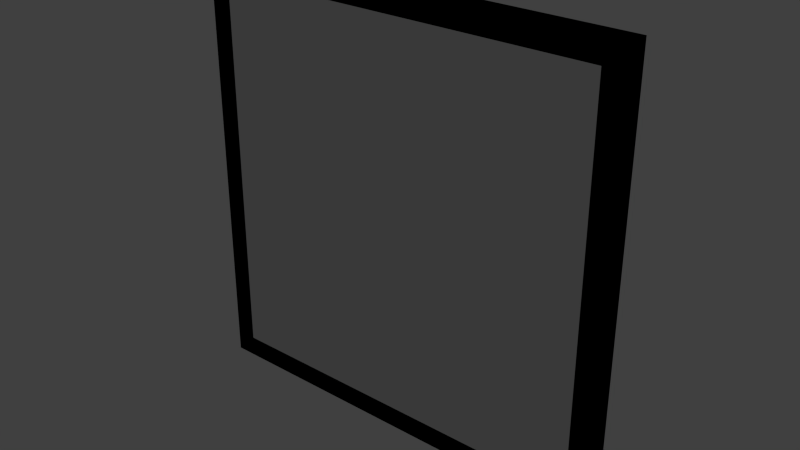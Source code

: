 # Source: v_1x1x1_g_2.blend  (saved by Blender 2.69.0; exported with 4.5.12 LTS)
import bpy
from mathutils import Matrix  # noqa: F401  (used for matrix-valued properties, if any)

bpy.ops.wm.read_factory_settings(use_empty=True)
scene = bpy.context.scene
scene.name = 'Scene'

# ---- collections
col_collection_1 = bpy.data.collections.new('Collection 1'); scene.collection.children.link(col_collection_1)

# ---- materials (node trees are filled in below, after node groups)
mat_material = bpy.data.materials.new('Material')
mat_material.alpha_threshold = 0.0
mat_material.use_transparent_shadow = False
mat_material.roughness = 0.5
mat_material.line_color = (0.0, 0.0, 0.0, 1.0)
mat_material_001 = bpy.data.materials.new('Material.001')
mat_material_001.alpha_threshold = 0.0
mat_material_001.use_transparent_shadow = False
mat_material_001.roughness = 0.5
mat_material_001.line_color = (0.0, 0.0, 0.0, 1.0)

# ---- material node trees

# ---- world
world_world = bpy.data.worlds.new('World'); scene.world = world_world
world_world.color = (0.05088, 0.05088, 0.05088)
world_world.use_sun_shadow = False
world_world.sun_shadow_jitter_overblur = 0.0
world_world.cycles.sampling_method = 'MANUAL'
world_world.cycles.sample_map_resolution = 256

# ---- lights
light_lamp = bpy.data.lights.new('Lamp', 'POINT')
light_lamp.transmission_factor = 0.0
light_lamp.cutoff_distance = 30.0
light_lamp.energy = 100.0
light_lamp.shadow_buffer_clip_start = 1.001
light_lamp.shadow_soft_size = 0.1
light_lamp.shadow_maximum_resolution = 0.006
light_lamp.use_absolute_resolution = True
light_lamp.cycles.use_multiple_importance_sampling = False

# ---- meshes
me_cube_002 = bpy.data.meshes.new('Cube.002')
me_cube_002.from_pydata([(-1.0, -0.1, -1.0), (-1.0, 0.0, -1.0), (1.0, 0.0, -1.0), (1.0, -0.1, -1.0), (-1.0, -0.1, 1.0), (-1.0, 0.0, 1.0), (1.0, 0.0, 1.0), (1.0, -0.1, 1.0)], [], [(4, 5, 1, 0), (5, 6, 2, 1), (6, 7, 3, 2), (7, 4, 0, 3), (0, 1, 2, 3), (7, 6, 5, 4)])
me_cube_002.use_remesh_preserve_volume = False
me_cube_002.use_remesh_preserve_attributes = False
me_cube_002.use_mirror_vertex_groups = False
me_cube_002.update()
me_cube = bpy.data.meshes.new('Cube')
me_cube.from_pydata([(-1.0, -0.1, -1.0), (0.9, -0.1, 0.9), (-0.9, -0.1, 0.9), (1.0, -0.1, -1.0), (-1.0, -0.1, 1.0), (0.9, -0.1, -0.9), (-0.9, -0.1, -0.9), (1.0, -0.1, 1.0), (-1.0, 0.0, -1.0), (1.0, -4.768e-07, -1.0), (-1.0, 4.768e-07, 1.0), (1.0, -3.576e-07, 1.0), (-0.9, 0.0, -0.9), (0.9, -4.768e-07, -0.9), (-0.9, 3.576e-07, 0.9), (0.9, -1.788e-07, 0.9), (-0.9, -0.009891, 0.3593), (0.9, -0.009892, 0.3593), (-0.9, -0.005862, 0.2949), (0.9, -0.005863, 0.2949), (0.9, -0.005863, 0.1449), (0.9, -0.09102, -0.05623), (-0.9, -0.09102, -0.05623), (-0.9, -0.005862, 0.1449), (0.9, -0.009892, 0.2093), (-0.9, -0.009891, 0.2093), (-0.9, -0.09102, 0.09377), (0.9, -0.09102, 0.09377), (-0.9, -0.009891, 0.05934), (0.9, -0.009892, 0.05934), (-0.9, -0.005862, -0.005071), (0.9, -0.005863, -0.005071), (-0.9, -0.09102, 0.2438), (0.9, -0.09102, 0.2438), (-0.9, -0.009891, 0.5093), (0.9, -0.005863, 0.4449), (0.9, -0.009892, 0.5093), (-0.9, -0.005862, 0.4449), (-0.9, -0.09102, 0.3938), (0.9, -0.09102, 0.3938), (-0.9, -0.009891, 0.6593), (0.9, -0.009892, 0.6593), (-0.9, -0.005862, 0.5949), (0.9, -0.005863, 0.5949), (-0.9, -0.09102, 0.5438), (0.9, -0.09102, 0.5438), (-0.9, -0.009891, 0.8093), (0.9, -0.009892, 0.8093), (-0.9, -0.005862, 0.7449), (0.9, -0.005863, 0.7449), (-0.9, -0.09102, 0.6938), (0.9, -0.09102, 0.6938), (-0.9, -0.009891, 0.9593), (0.9, -0.009892, 0.9593), (-0.9, -0.005862, 0.8949), (0.9, -0.005863, 0.8949), (-0.9, -0.09102, 0.8438), (0.9, -0.09102, 0.8438), (-0.9, -0.009891, -0.5407), (0.9, -0.009892, -0.5407), (-0.9, -0.005862, -0.6051), (0.9, -0.005863, -0.6051), (0.9, -0.005863, -0.7551), (0.9, -0.09102, -0.9562), (-0.9, -0.09102, -0.9562), (-0.9, -0.005862, -0.7551), (0.9, -0.009892, -0.6907), (-0.9, -0.009891, -0.6907), (-0.9, -0.09102, -0.8062), (0.9, -0.09102, -0.8062), (-0.9, -0.009891, -0.8407), (0.9, -0.009892, -0.8407), (-0.9, -0.005862, -0.9051), (0.9, -0.005863, -0.9051), (-0.9, -0.09102, -0.6562), (0.9, -0.09102, -0.6562), (-0.9, -0.009891, -0.3907), (0.9, -0.009892, -0.3907), (-0.9, -0.005862, -0.4551), (0.9, -0.005863, -0.4551), (-0.9, -0.09102, -0.5062), (0.9, -0.09102, -0.5062), (-0.9, -0.009891, -0.2407), (0.9, -0.009892, -0.2407), (-0.9, -0.005862, -0.3051), (0.9, -0.005863, -0.3051), (-0.9, -0.09102, -0.3562), (0.9, -0.09102, -0.3562), (-0.9, -0.009891, -0.09066), (0.9, -0.009892, -0.09066), (-0.9, -0.005862, -0.1551), (0.9, -0.005863, -0.1551), (-0.9, -0.09102, -0.2062), (0.9, -0.09102, -0.2062)], [], [(3, 7, 1, 5), (4, 0, 6, 2), (6, 5, 13, 12), (9, 11, 7, 3), (7, 4, 2, 1), (0, 8, 9, 3), (4, 7, 11, 10), (0, 4, 10, 8), (0, 3, 5, 6), (1, 2, 14, 15), (2, 6, 12, 14), (5, 1, 15, 13), (22, 21, 29, 28), (32, 33, 17, 16), (16, 17, 19, 18), (33, 32, 18, 19), (27, 26, 23, 20), (25, 24, 20, 23), (26, 27, 24, 25), (28, 29, 31, 30), (21, 22, 30, 31), (44, 45, 41, 40), (40, 41, 43, 42), (45, 44, 42, 43), (51, 50, 48, 49), (46, 47, 49, 48), (50, 51, 47, 46), (57, 56, 54, 55), (52, 53, 55, 54), (56, 57, 53, 52), (64, 63, 71, 70), (74, 75, 59, 58), (58, 59, 61, 60), (75, 74, 60, 61), (69, 68, 65, 62), (67, 66, 62, 65), (68, 69, 66, 67), (70, 71, 73, 72), (63, 64, 72, 73), (81, 80, 78, 79), (76, 77, 79, 78), (80, 81, 77, 76), (86, 87, 83, 82), (82, 83, 85, 84), (87, 86, 84, 85), (93, 92, 90, 91), (88, 89, 91, 90), (92, 93, 89, 88), (39, 38, 37, 35), (34, 36, 35, 37), (38, 39, 36, 34)])
me_cube.polygons.foreach_set('material_index', [0, 0, 0, 0, 0, 0, 0, 0, 0, 0, 0, 0, 1, 1, 1, 1, 1, 1, 1, 1, 1, 1, 1, 1, 1, 1, 1, 1, 1, 1, 1, 1, 1, 1, 1, 1, 1, 1, 1, 1, 1, 1, 1, 1, 1, 1, 1, 1, 1, 1, 1])
_uv = me_cube.uv_layers.new(name='UVMap')
_uv.uv.foreach_set('vector', [0.2863, 0.02538, 0.2863, 0.424, 0.2664, 0.4041, 0.2664, 0.04531, 0.1559, 0.424, 0.1559, 0.02538, 0.1758, 0.04531, 0.1758, 0.4041, 0.04531, 0.04531, 0.04531, 0.4041, 0.02538, 0.4041, 0.02538, 0.04531, 0.3063, 0.02538, 0.3063, 0.424, 0.2863, 0.424, 0.2863, 0.02538, 0.377, 0.424, 0.377, 0.02538, 0.3969, 0.04531, 0.3969, 0.4041, 0.06524, 0.02538, 0.08517, 0.02538, 0.08517, 0.424, 0.06524, 0.424, 0.377, 0.02538, 0.377, 0.424, 0.357, 0.424, 0.357, 0.02538, 0.1559, 0.02538, 0.1559, 0.424, 0.1359, 0.424, 0.1359, 0.02538, 0.06524, 0.02538, 0.06524, 0.424, 0.04531, 0.4041, 0.04531, 0.04531, 0.3969, 0.4041, 0.3969, 0.04531, 0.4168, 0.04531, 0.4168, 0.4041, 0.1758, 0.4041, 0.1758, 0.04531, 0.1957, 0.04531, 0.1957, 0.4041, 0.2664, 0.04531, 0.2664, 0.4041, 0.2465, 0.4041, 0.2465, 0.04531, 0.1359, 0.8293, 0.4947, 0.8292, 0.4947, 0.8574, 0.1359, 0.8574, 0.4874, 0.3842, 0.4874, 0.02538, 0.5155, 0.02538, 0.5155, 0.3842, 0.5155, 0.3842, 0.5155, 0.02538, 0.5284, 0.02538, 0.5284, 0.3842, 0.4874, 0.02538, 0.4874, 0.3842, 0.4676, 0.3842, 0.4676, 0.02538, 0.6201, 0.3842, 0.6201, 0.02538, 0.6399, 0.02538, 0.6399, 0.3842, 0.592, 0.02538, 0.592, 0.3842, 0.5791, 0.3842, 0.5791, 0.02538, 0.6201, 0.02538, 0.6201, 0.3842, 0.592, 0.3842, 0.592, 0.02538, 0.1359, 0.8574, 0.4947, 0.8574, 0.4947, 0.8703, 0.1359, 0.8703, 0.4947, 0.8292, 0.1359, 0.8293, 0.1359, 0.8094, 0.4947, 0.8094, 0.1359, 0.4946, 0.4947, 0.4946, 0.4947, 0.5227, 0.1359, 0.5227, 0.1359, 0.5227, 0.4947, 0.5227, 0.4947, 0.5356, 0.1359, 0.5356, 0.4947, 0.4946, 0.1359, 0.4946, 0.1359, 0.4748, 0.4947, 0.4748, 0.7317, 0.3842, 0.7317, 0.02538, 0.7515, 0.02538, 0.7515, 0.3842, 0.7036, 0.02538, 0.7036, 0.3842, 0.6907, 0.3842, 0.6907, 0.02538, 0.7317, 0.02538, 0.7317, 0.3842, 0.7036, 0.3842, 0.7036, 0.02538, 0.6201, 0.7937, 0.6201, 0.4349, 0.6399, 0.4349, 0.6399, 0.7937, 0.592, 0.4349, 0.592, 0.7937, 0.5791, 0.7937, 0.5791, 0.4349, 0.6201, 0.4349, 0.6201, 0.7937, 0.592, 0.7937, 0.592, 0.4349, 0.1359, 0.7177, 0.4947, 0.7177, 0.4947, 0.7458, 0.1359, 0.7458, 0.7317, 0.4349, 0.7317, 0.7937, 0.7036, 0.7937, 0.7036, 0.4349, 0.7036, 0.4349, 0.7036, 0.7937, 0.6907, 0.7937, 0.6907, 0.4349, 0.7317, 0.7937, 0.7317, 0.4349, 0.7515, 0.4349, 0.7515, 0.7937, 0.8433, 0.3842, 0.8433, 0.02538, 0.8631, 0.02538, 0.8631, 0.3842, 0.8151, 0.02538, 0.8151, 0.3842, 0.8023, 0.3842, 0.8023, 0.02538, 0.8433, 0.02538, 0.8433, 0.3842, 0.8151, 0.3842, 0.8151, 0.02538, 0.1359, 0.7458, 0.4947, 0.7458, 0.4947, 0.7587, 0.1359, 0.7587, 0.4947, 0.7177, 0.1359, 0.7177, 0.1359, 0.6979, 0.4947, 0.6979, 0.1359, 0.6273, 0.4947, 0.6273, 0.4947, 0.6471, 0.1359, 0.6471, 0.4947, 0.5992, 0.1359, 0.5992, 0.1359, 0.5863, 0.4947, 0.5863, 0.4947, 0.6273, 0.1359, 0.6273, 0.1359, 0.5992, 0.4947, 0.5992, 0.8433, 0.4349, 0.8433, 0.7937, 0.8151, 0.7937, 0.8151, 0.4349, 0.8151, 0.4349, 0.8151, 0.7937, 0.8023, 0.7937, 0.8023, 0.4349, 0.8433, 0.7937, 0.8433, 0.4349, 0.8631, 0.4349, 0.8631, 0.7937, 0.9336, 0.4349, 0.9336, 0.7937, 0.9138, 0.7937, 0.9138, 0.4349, 0.9618, 0.7937, 0.9618, 0.4349, 0.9746, 0.4349, 0.9746, 0.7937, 0.9336, 0.7937, 0.9336, 0.4349, 0.9618, 0.4349, 0.9618, 0.7937, 0.9548, 0.3842, 0.9548, 0.02538, 0.9746, 0.02538, 0.9746, 0.3842, 0.9267, 0.02538, 0.9267, 0.3842, 0.9138, 0.3842, 0.9138, 0.02538, 0.9548, 0.02538, 0.9548, 0.3842, 0.9267, 0.3842, 0.9267, 0.02538])
_uv.active_render = True
_uv = me_cube.uv_layers.new(name='UV coord')
_uv.uv.foreach_set('vector', [0.2863, 0.02538, 0.2863, 0.424, 0.2664, 0.4041, 0.2664, 0.04531, 0.1559, 0.424, 0.1559, 0.02538, 0.1758, 0.04531, 0.1758, 0.4041, 0.04531, 0.04531, 0.04531, 0.4041, 0.02538, 0.4041, 0.02538, 0.04531, 0.3063, 0.02538, 0.3063, 0.424, 0.2863, 0.424, 0.2863, 0.02538, 0.377, 0.424, 0.377, 0.02538, 0.3969, 0.04531, 0.3969, 0.4041, 0.06524, 0.02538, 0.08517, 0.02538, 0.08517, 0.424, 0.06524, 0.424, 0.377, 0.02538, 0.377, 0.424, 0.357, 0.424, 0.357, 0.02538, 0.1559, 0.02538, 0.1559, 0.424, 0.1359, 0.424, 0.1359, 0.02538, 0.06524, 0.02538, 0.06524, 0.424, 0.04531, 0.4041, 0.04531, 0.04531, 0.3969, 0.4041, 0.3969, 0.04531, 0.4168, 0.04531, 0.4168, 0.4041, 0.1758, 0.4041, 0.1758, 0.04531, 0.1957, 0.04531, 0.1957, 0.4041, 0.2664, 0.04531, 0.2664, 0.4041, 0.2465, 0.4041, 0.2465, 0.04531, 0.1359, 0.8293, 0.4947, 0.8292, 0.4947, 0.8574, 0.1359, 0.8574, 0.4874, 0.3842, 0.4874, 0.02538, 0.5155, 0.02538, 0.5155, 0.3842, 0.5155, 0.3842, 0.5155, 0.02538, 0.5284, 0.02538, 0.5284, 0.3842, 0.4874, 0.02538, 0.4874, 0.3842, 0.4676, 0.3842, 0.4676, 0.02538, 0.6201, 0.3842, 0.6201, 0.02538, 0.6399, 0.02538, 0.6399, 0.3842, 0.592, 0.02538, 0.592, 0.3842, 0.5791, 0.3842, 0.5791, 0.02538, 0.6201, 0.02538, 0.6201, 0.3842, 0.592, 0.3842, 0.592, 0.02538, 0.1359, 0.8574, 0.4947, 0.8574, 0.4947, 0.8703, 0.1359, 0.8703, 0.4947, 0.8292, 0.1359, 0.8293, 0.1359, 0.8094, 0.4947, 0.8094, 0.1359, 0.4946, 0.4947, 0.4946, 0.4947, 0.5227, 0.1359, 0.5227, 0.1359, 0.5227, 0.4947, 0.5227, 0.4947, 0.5356, 0.1359, 0.5356, 0.4947, 0.4946, 0.1359, 0.4946, 0.1359, 0.4748, 0.4947, 0.4748, 0.7317, 0.3842, 0.7317, 0.02538, 0.7515, 0.02538, 0.7515, 0.3842, 0.7036, 0.02538, 0.7036, 0.3842, 0.6907, 0.3842, 0.6907, 0.02538, 0.7317, 0.02538, 0.7317, 0.3842, 0.7036, 0.3842, 0.7036, 0.02538, 0.6201, 0.7937, 0.6201, 0.4349, 0.6399, 0.4349, 0.6399, 0.7937, 0.592, 0.4349, 0.592, 0.7937, 0.5791, 0.7937, 0.5791, 0.4349, 0.6201, 0.4349, 0.6201, 0.7937, 0.592, 0.7937, 0.592, 0.4349, 0.1359, 0.7177, 0.4947, 0.7177, 0.4947, 0.7458, 0.1359, 0.7458, 0.7317, 0.4349, 0.7317, 0.7937, 0.7036, 0.7937, 0.7036, 0.4349, 0.7036, 0.4349, 0.7036, 0.7937, 0.6907, 0.7937, 0.6907, 0.4349, 0.7317, 0.7937, 0.7317, 0.4349, 0.7515, 0.4349, 0.7515, 0.7937, 0.8433, 0.3842, 0.8433, 0.02538, 0.8631, 0.02538, 0.8631, 0.3842, 0.8151, 0.02538, 0.8151, 0.3842, 0.8023, 0.3842, 0.8023, 0.02538, 0.8433, 0.02538, 0.8433, 0.3842, 0.8151, 0.3842, 0.8151, 0.02538, 0.1359, 0.7458, 0.4947, 0.7458, 0.4947, 0.7587, 0.1359, 0.7587, 0.4947, 0.7177, 0.1359, 0.7177, 0.1359, 0.6979, 0.4947, 0.6979, 0.1359, 0.6273, 0.4947, 0.6273, 0.4947, 0.6471, 0.1359, 0.6471, 0.4947, 0.5992, 0.1359, 0.5992, 0.1359, 0.5863, 0.4947, 0.5863, 0.4947, 0.6273, 0.1359, 0.6273, 0.1359, 0.5992, 0.4947, 0.5992, 0.8433, 0.4349, 0.8433, 0.7937, 0.8151, 0.7937, 0.8151, 0.4349, 0.8151, 0.4349, 0.8151, 0.7937, 0.8023, 0.7937, 0.8023, 0.4349, 0.8433, 0.7937, 0.8433, 0.4349, 0.8631, 0.4349, 0.8631, 0.7937, 0.9336, 0.4349, 0.9336, 0.7937, 0.9138, 0.7937, 0.9138, 0.4349, 0.9618, 0.7937, 0.9618, 0.4349, 0.9746, 0.4349, 0.9746, 0.7937, 0.9336, 0.7937, 0.9336, 0.4349, 0.9618, 0.4349, 0.9618, 0.7937, 0.9548, 0.3842, 0.9548, 0.02538, 0.9746, 0.02538, 0.9746, 0.3842, 0.9267, 0.02538, 0.9267, 0.3842, 0.9138, 0.3842, 0.9138, 0.02538, 0.9548, 0.02538, 0.9548, 0.3842, 0.9267, 0.3842, 0.9267, 0.02538])
me_cube.materials.append(mat_material)
me_cube.materials.append(mat_material_001)
me_cube.use_remesh_preserve_volume = False
me_cube.use_remesh_preserve_attributes = False
me_cube.use_mirror_vertex_groups = False
me_cube.update()

# ---- objects
ob_ucx_v_1x1x1_g = bpy.data.objects.new('UCX_v_1x1x1_g', me_cube_002)
ob_v_1x1x1_g = bpy.data.objects.new('v_1x1x1_g', me_cube)
ob_lamp = bpy.data.objects.new('Lamp', light_lamp)

# ---- transforms, parenting, visibility, modifiers, constraints
ob_ucx_v_1x1x1_g.location = (0.0, 0.0, 0.0)
ob_ucx_v_1x1x1_g.hide_viewport = True
ob_ucx_v_1x1x1_g.lineart.crease_threshold = 0.0
ob_v_1x1x1_g.location = (0.0, 0.0, 0.0)
ob_v_1x1x1_g.lock_rotations_4d = False
ob_v_1x1x1_g.empty_display_type = 'ARROWS'
ob_v_1x1x1_g.lineart.crease_threshold = 0.0
ob_lamp.location = (4.076, 1.005, 5.904)
ob_lamp.rotation_euler = (0.6503, 0.05522, 1.866)
ob_lamp.lock_rotations_4d = False
ob_lamp.empty_display_type = 'ARROWS'
ob_lamp.color = (0.0, 0.0, 0.0, 0.0)
ob_lamp.hide_viewport = True
ob_lamp.lineart.crease_threshold = 0.0

# ---- collection membership
col_collection_1.objects.link(ob_ucx_v_1x1x1_g)
col_collection_1.objects.link(ob_v_1x1x1_g)
col_collection_1.objects.link(ob_lamp)

# ---- scene / render settings (as saved in the file)
scene.frame_start = 1; scene.frame_end = 250; scene.frame_set(1)
scene.render.engine = 'BLENDER_EEVEE_NEXT'
scene.render.image_settings.color_mode = 'RGB'
scene.render.image_settings.compression = 90
scene.render.resolution_percentage = 50
scene.render.dither_intensity = 0.0
scene.cycles.use_denoising = False
scene.cycles.samples = 10
scene.cycles.sampling_pattern = 'TABULATED_SOBOL'
scene.cycles.light_sampling_threshold = 0.0
scene.cycles.use_adaptive_sampling = False
scene.cycles.use_light_tree = False
scene.cycles.blur_glossy = 0.0
scene.cycles.volume_bounces = 1
scene.cycles.pixel_filter_type = 'GAUSSIAN'
scene.cycles.sample_clamp_indirect = 0.0
scene.view_settings.view_transform = 'Standard'
bpy.context.view_layer.update()

# ---- added for rendering (the .blend has no active camera): camera
cam_auto = bpy.data.cameras.new('AutoCamera')
cam_auto.lens = 50.0
cam_auto.sensor_width = 36.0
cam_auto.clip_end = 1000.0
ob_auto_camera = bpy.data.objects.new('AutoCamera', cam_auto)
scene.collection.objects.link(ob_auto_camera)
ob_auto_camera.location = (2.61857, -3.19228, 2.09485)
ob_auto_camera.rotation_euler = (1.09748, -7.21219e-08, 0.694738)
scene.camera = ob_auto_camera
bpy.context.view_layer.update()
